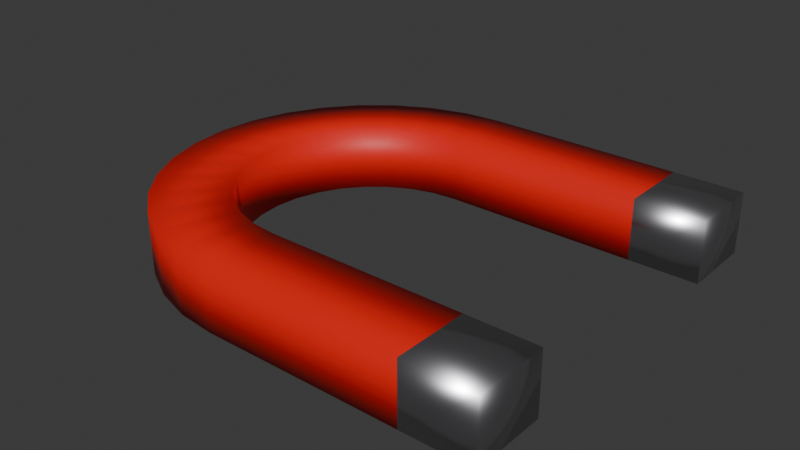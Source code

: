 # Source: Magnet.blend  (saved by Blender 4.0.36; exported with 4.5.12 LTS)
import bpy
from mathutils import Matrix  # noqa: F401  (used for matrix-valued properties, if any)

bpy.ops.wm.read_factory_settings(use_empty=True)
scene = bpy.context.scene
scene.name = 'Scene'

# ---- collections
col_collection = bpy.data.collections.new('Collection'); scene.collection.children.link(col_collection)

# ---- materials (node trees are filled in below, after node groups)
mat_material_001 = bpy.data.materials.new('Material.001')
mat_material_001.use_transparent_shadow = False
mat_material_002 = bpy.data.materials.new('Material.002')
mat_material_002.use_transparent_shadow = False

# ---- material node trees
mat_material_001.use_nodes = True; mat_material_001.node_tree.nodes.clear()
_N = mat_material_001.node_tree.nodes; _L = mat_material_001.node_tree.links
n0 = _N.new('ShaderNodeBsdfPrincipled'); n0.name = 'Principled BSDF'; n0.location = (10, 300)
n0.inputs[0].default_value = (0.8, 0.01078, 0.005736, 1.0)
n0.inputs[3].default_value = 1.45
n1 = _N.new('ShaderNodeOutputMaterial'); n1.name = 'Material Output'; n1.location = (300, 300)
_L.new(n0.outputs[0], n1.inputs[0])
n1.is_active_output = True
mat_material_002.use_nodes = True; mat_material_002.node_tree.nodes.clear()
_N = mat_material_002.node_tree.nodes; _L = mat_material_002.node_tree.links
n0 = _N.new('ShaderNodeBsdfPrincipled'); n0.name = 'Principled BSDF'; n0.location = (10, 300)
n0.inputs[0].default_value = (0.6719, 0.6604, 0.6977, 1.0)
n0.inputs[1].default_value = 1.0
n0.inputs[2].default_value = 0.3009
n0.inputs[3].default_value = 1.45
n1 = _N.new('ShaderNodeOutputMaterial'); n1.name = 'Material Output'; n1.location = (300, 300)
_L.new(n0.outputs[0], n1.inputs[0])
n1.is_active_output = True

# ---- world
world_world = bpy.data.worlds.new('World'); scene.world = world_world
world_world.use_nodes = True; world_world.node_tree.nodes.clear()
_N = world_world.node_tree.nodes; _L = world_world.node_tree.links
n0 = _N.new('ShaderNodeOutputWorld'); n0.name = 'World Output'; n0.location = (300, 300)
n1 = _N.new('ShaderNodeBackground'); n1.name = 'Background'; n1.location = (10, 300)
n1.inputs[0].default_value = (0.05088, 0.05088, 0.05088, 1.0)
_L.new(n1.outputs[0], n0.inputs[0])
n0.is_active_output = True
world_world.color = (0.05088, 0.05088, 0.05088)
world_world.use_sun_shadow = False
world_world.sun_shadow_jitter_overblur = 0.0

# ---- meshes
me_circle = bpy.data.meshes.new('Circle')
me_circle.from_pydata([(0.0, 1.0, 0.0), (-0.1951, 0.9808, 0.0), (-0.3827, 0.9239, 0.0), (-0.5556, 0.8315, 0.0), (-0.7071, 0.7071, 0.0), (-0.8315, 0.5556, 0.0), (-0.9239, 0.3827, 0.0), (-0.9808, 0.1951, 0.0), (-1.0, 0.0, 0.0), (-0.9808, -0.1951, 0.0), (-0.9239, -0.3827, 0.0), (-0.8315, -0.5556, 0.0), (-0.7071, -0.7071, 0.0), (-0.5556, -0.8315, 0.0), (-0.3827, -0.9239, 0.0), (-0.1951, -0.9808, 0.0), (0.0, -1.0, 0.0), (-0.2386, -0.5786, 0.0), (-0.3468, -0.5207, 0.0), (-0.4417, -0.4428, 0.0), (-0.5196, -0.3479, 0.0), (-0.5775, -0.2397, 0.0), (-0.6131, -0.1222, 0.0), (-0.6252, -7.862e-09, 0.0), (-0.6131, 0.1222, 0.0), (-0.5775, 0.2397, 0.0), (-0.5196, 0.3479, 0.0), (-0.4417, 0.4428, 0.0), (-0.3468, 0.5207, 0.0), (-0.2386, 0.5786, 0.0), (-0.1211, 0.6142, 0.0), (0.001088, 0.6263, 0.0), (-0.1211, -0.6142, 0.0), (0.001088, -0.6263, 0.0), (0.0, 1.0, 0.3065), (-0.1951, 0.9808, 0.3065), (-0.3827, 0.9239, 0.3065), (-0.5556, 0.8315, 0.3065), (-0.7071, 0.7071, 0.3065), (-0.8315, 0.5556, 0.3065), (-0.9239, 0.3827, 0.3065), (-0.9808, 0.1951, 0.3065), (-1.0, 0.0, 0.3065), (-0.9808, -0.1951, 0.3065), (-0.9239, -0.3827, 0.3065), (-0.8315, -0.5556, 0.3065), (-0.7071, -0.7071, 0.3065), (-0.5556, -0.8315, 0.3065), (-0.3827, -0.9239, 0.3065), (-0.1951, -0.9808, 0.3065), (0.0, -1.0, 0.3065), (-0.2386, -0.5786, 0.3065), (-0.3468, -0.5207, 0.3065), (-0.4417, -0.4428, 0.3065), (-0.5196, -0.3479, 0.3065), (-0.5775, -0.2397, 0.3065), (-0.6131, -0.1222, 0.3065), (-0.6252, -7.862e-09, 0.3065), (-0.6131, 0.1222, 0.3065), (-0.5775, 0.2397, 0.3065), (-0.5196, 0.3479, 0.3065), (-0.4417, 0.4428, 0.3065), (-0.3468, 0.5207, 0.3065), (-0.2386, 0.5786, 0.3065), (-0.1211, 0.6142, 0.3065), (0.001088, 0.6263, 0.3065), (-0.1211, -0.6142, 0.3065), (0.001088, -0.6263, 0.3065), (1.338, 1.0, 0.0), (1.339, 0.6263, 0.0), (1.339, -0.6263, 0.0), (1.338, -1.0, 0.0), (1.338, 1.0, 0.3065), (1.339, 0.6263, 0.3065), (1.339, -0.6263, 0.3065), (1.338, -1.0, 0.3065), (0.9942, 1.0, 0.0), (0.9942, 1.0, 0.3065), (0.9953, 0.6263, 0.0), (0.9953, 0.6263, 0.3065), (0.9898, -1.0, 0.0), (0.9909, -0.6263, 0.0), (0.9909, -0.6263, 0.3065), (0.9898, -1.0, 0.3065)], [], [(9, 22, 23, 8), (2, 29, 30, 1), (10, 21, 22, 9), (3, 28, 29, 2), (11, 20, 21, 10), (4, 27, 28, 3), (12, 19, 20, 11), (5, 26, 27, 4), (13, 18, 19, 12), (6, 25, 26, 5), (14, 17, 18, 13), (7, 24, 25, 6), (15, 32, 17, 14), (8, 23, 24, 7), (1, 30, 31, 0), (16, 33, 32, 15), (43, 42, 57, 56), (36, 35, 64, 63), (44, 43, 56, 55), (37, 36, 63, 62), (45, 44, 55, 54), (38, 37, 62, 61), (46, 45, 54, 53), (39, 38, 61, 60), (47, 46, 53, 52), (40, 39, 60, 59), (48, 47, 52, 51), (41, 40, 59, 58), (49, 48, 51, 66), (42, 41, 58, 57), (35, 34, 65, 64), (50, 49, 66, 67), (13, 12, 46, 47), (26, 25, 59, 60), (14, 13, 47, 48), (1, 0, 34, 35), (27, 26, 60, 61), (15, 14, 48, 49), (2, 1, 35, 36), (28, 27, 61, 62), (16, 15, 49, 50), (3, 2, 36, 37), (29, 28, 62, 63), (32, 33, 67, 66), (4, 3, 37, 38), (30, 29, 63, 64), (17, 32, 66, 51), (5, 4, 38, 39), (31, 30, 64, 65), (18, 17, 51, 52), (6, 5, 39, 40), (19, 18, 52, 53), (7, 6, 40, 41), (20, 19, 53, 54), (81, 80, 71, 70), (8, 7, 41, 42), (21, 20, 54, 55), (77, 76, 68, 72), (9, 8, 42, 43), (22, 21, 55, 56), (10, 9, 43, 44), (23, 22, 56, 57), (11, 10, 44, 45), (24, 23, 57, 58), (12, 11, 45, 46), (25, 24, 58, 59), (68, 69, 73, 72), (70, 71, 75, 74), (82, 81, 70, 74), (83, 82, 74, 75), (76, 78, 69, 68), (80, 83, 75, 71), (78, 79, 73, 69), (79, 77, 72, 73), (65, 34, 77, 79), (31, 65, 79, 78), (0, 31, 78, 76), (34, 0, 76, 77), (16, 50, 83, 80), (50, 67, 82, 83), (67, 33, 81, 82), (33, 16, 80, 81)])
me_circle.polygons.foreach_set('use_smooth', [True] * 82)
me_circle.polygons.foreach_set('material_index', [0, 0, 0, 0, 0, 0, 0, 0, 0, 0, 0, 0, 0, 0, 0, 0, 0, 0, 0, 0, 0, 0, 0, 0, 0, 0, 0, 0, 0, 0, 0, 0, 0, 0, 0, 0, 0, 0, 0, 0, 0, 0, 0, 0, 0, 0, 0, 0, 0, 0, 0, 0, 0, 0, 1, 0, 0, 1, 0, 0, 0, 0, 0, 0, 0, 0, 1, 1, 1, 1, 1, 1, 1, 1, 0, 0, 0, 0, 0, 0, 0, 0])
_uv = me_circle.uv_layers.new(name='UVMap')
_uv.uv.foreach_set('vector', [0.0, 0.0, 0.0, 0.0, 0.0, 0.0, 0.0, 0.0, 0.0, 0.0, 0.0, 0.0, 0.0, 0.0, 0.0, 0.0, 0.0, 0.0, 0.0, 0.0, 0.0, 0.0, 0.0, 0.0, 0.0, 0.0, 0.0, 0.0, 0.0, 0.0, 0.0, 0.0, 0.0, 0.0, 0.0, 0.0, 0.0, 0.0, 0.0, 0.0, 0.0, 0.0, 0.0, 0.0, 0.0, 0.0, 0.0, 0.0, 0.0, 0.0, 0.0, 0.0, 0.0, 0.0, 0.0, 0.0, 0.0, 0.0, 0.0, 0.0, 0.0, 0.0, 0.0, 0.0, 0.0, 0.0, 0.0, 0.0, 0.0, 0.0, 0.0, 0.0, 0.0, 0.0, 0.0, 0.0, 0.0, 0.0, 0.0, 0.0, 0.0, 0.0, 0.0, 0.0, 0.0, 0.0, 0.0, 0.0, 0.0, 0.0, 0.0, 0.0, 0.0, 0.0, 0.0, 0.0, 0.0, 0.0, 0.0, 0.0, 0.0, 0.0, 0.0, 0.0, 0.0, 0.0, 0.0, 0.0, 0.0, 0.0, 0.0, 0.0, 0.0, 0.0, 0.0, 0.0, 0.0, 0.0, 0.0, 0.0, 0.0, 0.0, 0.0, 0.0, 0.0, 0.0, 0.0, 0.0, 0.0, 0.0, 0.0, 0.0, 0.0, 0.0, 0.0, 0.0, 0.0, 0.0, 0.0, 0.0, 0.0, 0.0, 0.0, 0.0, 0.0, 0.0, 0.0, 0.0, 0.0, 0.0, 0.0, 0.0, 0.0, 0.0, 0.0, 0.0, 0.0, 0.0, 0.0, 0.0, 0.0, 0.0, 0.0, 0.0, 0.0, 0.0, 0.0, 0.0, 0.0, 0.0, 0.0, 0.0, 0.0, 0.0, 0.0, 0.0, 0.0, 0.0, 0.0, 0.0, 0.0, 0.0, 0.0, 0.0, 0.0, 0.0, 0.0, 0.0, 0.0, 0.0, 0.0, 0.0, 0.0, 0.0, 0.0, 0.0, 0.0, 0.0, 0.0, 0.0, 0.0, 0.0, 0.0, 0.0, 0.0, 0.0, 0.0, 0.0, 0.0, 0.0, 0.0, 0.0, 0.0, 0.0, 0.0, 0.0, 0.0, 0.0, 0.0, 0.0, 0.0, 0.0, 0.0, 0.0, 0.0, 0.0, 0.0, 0.0, 0.0, 0.0, 0.0, 0.0, 0.0, 0.0, 0.0, 0.0, 0.0, 0.0, 0.0, 0.0, 0.0, 0.0, 0.0, 0.0, 0.0, 0.0, 0.0, 0.0, 0.0, 0.0, 0.0, 0.0, 0.0, 0.0, 0.0, 0.0, 0.0, 0.0, 0.0, 0.0, 0.0, 0.0, 0.0, 0.0, 0.0, 0.0, 0.0, 0.0, 0.0, 0.0, 0.0, 0.0, 0.0, 0.0, 0.0, 0.0, 0.0, 0.0, 0.0, 0.0, 0.0, 0.0, 0.0, 0.0, 0.0, 0.0, 0.0, 0.0, 0.0, 0.0, 0.0, 0.0, 0.0, 0.0, 0.0, 0.0, 0.0, 0.0, 0.0, 0.0, 0.0, 0.0, 0.0, 0.0, 0.0, 0.0, 0.0, 0.0, 0.0, 0.0, 0.0, 0.0, 0.0, 0.0, 0.0, 0.0, 0.0, 0.0, 0.0, 0.0, 0.0, 0.0, 0.0, 0.0, 0.0, 0.0, 0.0, 0.0, 0.0, 0.0, 0.0, 0.0, 0.0, 0.0, 0.0, 0.0, 0.0, 0.0, 0.0, 0.0, 0.0, 0.0, 0.0, 0.0, 0.0, 0.0, 0.0, 0.0, 0.0, 0.0, 0.0, 0.0, 0.0, 0.0, 0.0, 0.0, 0.0, 0.0, 0.0, 0.0, 0.0, 0.0, 0.0, 0.0, 0.0, 0.0, 0.0, 0.0, 0.0, 0.0, 0.0, 0.0, 0.0, 0.0, 0.0, 0.0, 0.0, 0.0, 0.0, 0.0, 0.0, 0.0, 0.0, 0.0, 0.0, 0.0, 0.0, 0.0, 0.0, 0.0, 0.0, 0.0, 0.0, 0.0, 0.0, 0.0, 0.0, 0.0, 0.0, 0.0, 0.0, 0.0, 0.0, 0.0, 0.0, 0.0, 0.0, 0.0, 0.0, 0.0, 0.0, 0.0, 0.0, 0.0, 0.0, 0.0, 0.0, 0.0, 0.0, 0.0, 0.0, 0.0, 0.0, 0.0, 0.0, 0.0, 0.0, 0.0, 0.0, 0.0, 0.0, 0.0, 0.0, 0.0, 0.0, 0.0, 0.0, 0.0, 0.0, 0.0, 0.0, 0.0, 0.0, 0.0, 0.0, 0.0, 0.0, 0.0, 0.0, 0.0, 0.0, 0.0, 0.0, 0.0, 0.0, 0.0, 0.0, 0.0, 0.0, 0.0, 0.0, 0.0, 0.0, 0.0, 0.0, 0.0, 0.0, 0.0, 0.0, 0.0, 0.0, 0.0, 0.0, 0.0, 0.0, 0.0, 0.0, 0.0, 0.0, 0.0, 0.0, 0.0, 0.0, 0.0, 0.0, 0.0, 0.0, 0.0, 0.0, 0.0, 0.0, 0.0, 0.0, 0.0, 0.0, 0.0, 0.0, 0.0, 0.0, 0.0, 0.0, 0.0, 0.0, 0.0, 0.0, 0.0, 0.0, 0.0, 0.0, 0.0, 0.0, 0.0, 0.0, 0.0, 0.0, 0.0, 0.0, 0.0, 0.0, 0.0, 0.0, 0.0, 0.0, 0.0, 0.0, 0.0, 0.0, 0.0, 0.0, 0.0, 0.0, 0.0, 0.0, 0.0, 0.0, 0.0, 0.0, 0.0, 0.0, 0.0, 0.0, 0.0, 0.0, 0.0, 0.0, 0.0, 0.0, 0.0, 0.0, 0.0, 0.0, 0.0, 0.0, 0.0, 0.0, 0.0, 0.0, 0.0, 0.0, 0.0, 0.0, 0.0, 0.0, 0.0, 0.0, 0.0, 0.0, 0.0, 0.0, 0.0, 0.0, 0.0, 0.0, 0.0, 0.0, 0.0, 0.0, 0.0, 0.0, 0.0, 0.0, 0.0, 0.0, 0.0, 0.0, 0.0, 0.0, 0.0, 0.0, 0.0, 0.0, 0.0, 0.0, 0.0, 0.0, 0.0, 0.0, 0.0, 0.0, 0.0, 0.0, 0.0, 0.0, 0.0, 0.0, 0.0, 0.0, 0.0, 0.0, 0.0, 0.0, 0.0, 0.0, 0.0, 0.0, 0.0, 0.0, 0.0, 0.0, 0.0, 0.0, 0.0, 0.0, 0.0, 0.0, 0.0, 0.0, 0.0, 0.0, 0.0, 0.0, 0.0, 0.0, 0.0, 0.0, 0.0, 0.0, 0.0, 0.0, 0.0, 0.0, 0.0, 0.0, 0.0, 0.0, 0.0, 0.0, 0.0, 0.0, 0.0, 0.0, 0.0, 0.0, 0.0, 0.0, 0.0])
me_circle.materials.append(mat_material_001)
me_circle.materials.append(mat_material_002)
me_circle.update()

# ---- objects
ob_circle = bpy.data.objects.new('Circle', me_circle)

# ---- transforms, parenting, visibility, modifiers, constraints
ob_circle.location = (0.0, 0.0, 0.0)

# ---- collection membership
col_collection.objects.link(ob_circle)

# ---- scene / render settings (as saved in the file)
scene.frame_start = 1; scene.frame_end = 250; scene.frame_set(1)
scene.render.engine = 'BLENDER_EEVEE_NEXT'
scene.cycles.sampling_pattern = 'TABULATED_SOBOL'
bpy.context.view_layer.update()

# ---- added for rendering (the .blend has no active camera and no usable light): camera, sun
cam_auto = bpy.data.cameras.new('AutoCamera')
cam_auto.lens = 50.0
cam_auto.sensor_width = 36.0
cam_auto.clip_end = 1000.0
ob_auto_camera = bpy.data.objects.new('AutoCamera', cam_auto)
scene.collection.objects.link(ob_auto_camera)
ob_auto_camera.location = (3.03114, -3.43388, 2.4425)
ob_auto_camera.rotation_euler = (1.09748, -7.21219e-08, 0.694738)
scene.camera = ob_auto_camera
light_auto_sun = bpy.data.lights.new('AutoSun', 'SUN')
light_auto_sun.energy = 3.0
light_auto_sun.angle = 0.0523599
ob_auto_sun = bpy.data.objects.new('AutoSun', light_auto_sun)
scene.collection.objects.link(ob_auto_sun)
ob_auto_sun.rotation_euler = (0.872665, 0.174533, 0.523599)
bpy.context.view_layer.update()
